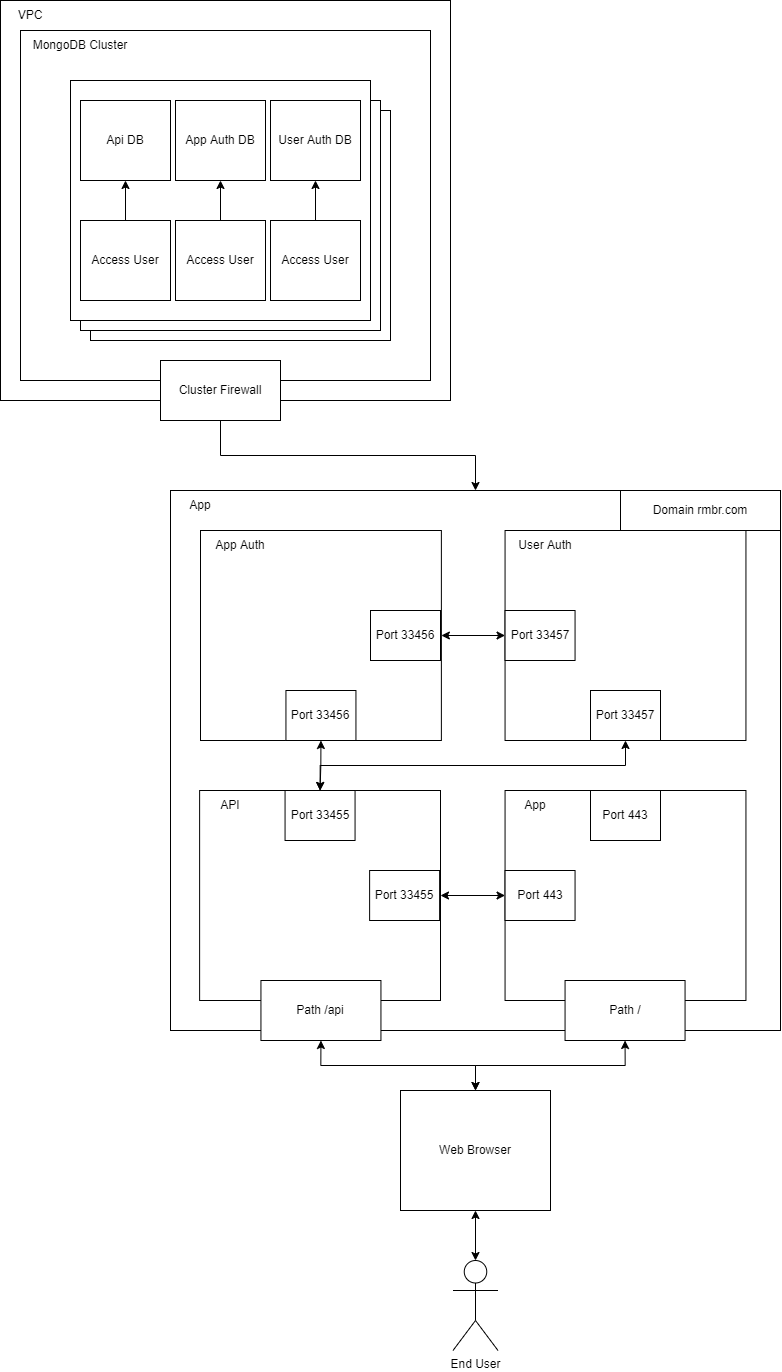

The diagram above was exported from draw.io. Its source (the exported page's mxGraphModel, read from the mxfile embedded in the PNG):
<mxGraphModel dx="2130" dy="1428" grid="1" gridSize="10" guides="1" tooltips="1" connect="1" arrows="1" fold="1" page="1" pageScale="1" pageWidth="827" pageHeight="1169" math="0" shadow="0">
  <root>
    <mxCell id="0" />
    <mxCell id="1" parent="0" />
    <mxCell id="BdwYHV7fIf6kvdXr314H-1" value="" style="rounded=0;whiteSpace=wrap;html=1;" vertex="1" parent="1">
      <mxGeometry x="-30" y="240" width="450" height="400" as="geometry" />
    </mxCell>
    <mxCell id="BdwYHV7fIf6kvdXr314H-3" value="" style="rounded=0;whiteSpace=wrap;html=1;" vertex="1" parent="1">
      <mxGeometry x="-10" y="270" width="410" height="350" as="geometry" />
    </mxCell>
    <mxCell id="BdwYHV7fIf6kvdXr314H-7" value="" style="rounded=0;whiteSpace=wrap;html=1;" vertex="1" parent="1">
      <mxGeometry x="60" y="350" width="300" height="230" as="geometry" />
    </mxCell>
    <mxCell id="BdwYHV7fIf6kvdXr314H-6" value="" style="rounded=0;whiteSpace=wrap;html=1;" vertex="1" parent="1">
      <mxGeometry x="50" y="340" width="300" height="230" as="geometry" />
    </mxCell>
    <mxCell id="BdwYHV7fIf6kvdXr314H-2" value="VPC" style="text;html=1;strokeColor=none;fillColor=none;align=center;verticalAlign=middle;whiteSpace=wrap;rounded=0;" vertex="1" parent="1">
      <mxGeometry x="-30" y="240" width="60" height="30" as="geometry" />
    </mxCell>
    <mxCell id="BdwYHV7fIf6kvdXr314H-4" value="MongoDB Cluster" style="text;html=1;strokeColor=none;fillColor=none;align=center;verticalAlign=middle;whiteSpace=wrap;rounded=0;" vertex="1" parent="1">
      <mxGeometry y="270" width="100" height="30" as="geometry" />
    </mxCell>
    <mxCell id="BdwYHV7fIf6kvdXr314H-5" value="" style="rounded=0;whiteSpace=wrap;html=1;" vertex="1" parent="1">
      <mxGeometry x="40" y="320" width="300" height="240" as="geometry" />
    </mxCell>
    <mxCell id="BdwYHV7fIf6kvdXr314H-9" value="Api DB" style="rounded=0;whiteSpace=wrap;html=1;" vertex="1" parent="1">
      <mxGeometry x="50" y="340" width="90" height="80" as="geometry" />
    </mxCell>
    <mxCell id="BdwYHV7fIf6kvdXr314H-10" value="App Auth DB" style="rounded=0;whiteSpace=wrap;html=1;" vertex="1" parent="1">
      <mxGeometry x="145" y="340" width="90" height="80" as="geometry" />
    </mxCell>
    <mxCell id="BdwYHV7fIf6kvdXr314H-11" value="User Auth DB" style="rounded=0;whiteSpace=wrap;html=1;" vertex="1" parent="1">
      <mxGeometry x="240" y="340" width="90" height="80" as="geometry" />
    </mxCell>
    <mxCell id="BdwYHV7fIf6kvdXr314H-18" style="edgeStyle=orthogonalEdgeStyle;rounded=0;orthogonalLoop=1;jettySize=auto;html=1;exitX=0.5;exitY=0;exitDx=0;exitDy=0;entryX=0.5;entryY=1;entryDx=0;entryDy=0;" edge="1" parent="1" source="BdwYHV7fIf6kvdXr314H-15" target="BdwYHV7fIf6kvdXr314H-9">
      <mxGeometry relative="1" as="geometry" />
    </mxCell>
    <mxCell id="BdwYHV7fIf6kvdXr314H-15" value="Access User" style="rounded=0;whiteSpace=wrap;html=1;" vertex="1" parent="1">
      <mxGeometry x="50" y="460" width="90" height="80" as="geometry" />
    </mxCell>
    <mxCell id="BdwYHV7fIf6kvdXr314H-19" style="edgeStyle=orthogonalEdgeStyle;rounded=0;orthogonalLoop=1;jettySize=auto;html=1;exitX=0.5;exitY=0;exitDx=0;exitDy=0;entryX=0.5;entryY=1;entryDx=0;entryDy=0;" edge="1" parent="1" source="BdwYHV7fIf6kvdXr314H-16" target="BdwYHV7fIf6kvdXr314H-10">
      <mxGeometry relative="1" as="geometry" />
    </mxCell>
    <mxCell id="BdwYHV7fIf6kvdXr314H-16" value="Access User" style="rounded=0;whiteSpace=wrap;html=1;" vertex="1" parent="1">
      <mxGeometry x="145" y="460" width="90" height="80" as="geometry" />
    </mxCell>
    <mxCell id="BdwYHV7fIf6kvdXr314H-20" style="edgeStyle=orthogonalEdgeStyle;rounded=0;orthogonalLoop=1;jettySize=auto;html=1;exitX=0.5;exitY=0;exitDx=0;exitDy=0;entryX=0.5;entryY=1;entryDx=0;entryDy=0;" edge="1" parent="1" source="BdwYHV7fIf6kvdXr314H-17" target="BdwYHV7fIf6kvdXr314H-11">
      <mxGeometry relative="1" as="geometry" />
    </mxCell>
    <mxCell id="BdwYHV7fIf6kvdXr314H-17" value="Access User" style="rounded=0;whiteSpace=wrap;html=1;" vertex="1" parent="1">
      <mxGeometry x="240" y="460" width="90" height="80" as="geometry" />
    </mxCell>
    <mxCell id="BdwYHV7fIf6kvdXr314H-34" style="edgeStyle=orthogonalEdgeStyle;rounded=0;orthogonalLoop=1;jettySize=auto;html=1;exitX=0.5;exitY=1;exitDx=0;exitDy=0;entryX=0.5;entryY=0;entryDx=0;entryDy=0;" edge="1" parent="1" source="BdwYHV7fIf6kvdXr314H-21" target="BdwYHV7fIf6kvdXr314H-23">
      <mxGeometry relative="1" as="geometry" />
    </mxCell>
    <mxCell id="BdwYHV7fIf6kvdXr314H-21" value="Cluster Firewall" style="rounded=0;whiteSpace=wrap;html=1;" vertex="1" parent="1">
      <mxGeometry x="130" y="600" width="120" height="60" as="geometry" />
    </mxCell>
    <mxCell id="BdwYHV7fIf6kvdXr314H-23" value="" style="rounded=0;whiteSpace=wrap;html=1;" vertex="1" parent="1">
      <mxGeometry x="140" y="730" width="610" height="540" as="geometry" />
    </mxCell>
    <mxCell id="BdwYHV7fIf6kvdXr314H-24" value="App" style="text;html=1;strokeColor=none;fillColor=none;align=center;verticalAlign=middle;whiteSpace=wrap;rounded=0;" vertex="1" parent="1">
      <mxGeometry x="140" y="730" width="60" height="30" as="geometry" />
    </mxCell>
    <mxCell id="BdwYHV7fIf6kvdXr314H-36" style="edgeStyle=orthogonalEdgeStyle;rounded=0;orthogonalLoop=1;jettySize=auto;html=1;exitX=1;exitY=0.5;exitDx=0;exitDy=0;entryX=0;entryY=0.5;entryDx=0;entryDy=0;startArrow=classic;startFill=1;" edge="1" parent="1" source="BdwYHV7fIf6kvdXr314H-25" target="BdwYHV7fIf6kvdXr314H-27">
      <mxGeometry relative="1" as="geometry" />
    </mxCell>
    <mxCell id="BdwYHV7fIf6kvdXr314H-37" style="edgeStyle=orthogonalEdgeStyle;rounded=0;orthogonalLoop=1;jettySize=auto;html=1;exitX=0.5;exitY=1;exitDx=0;exitDy=0;entryX=0.5;entryY=0;entryDx=0;entryDy=0;startArrow=classic;startFill=1;" edge="1" parent="1" source="BdwYHV7fIf6kvdXr314H-25" target="BdwYHV7fIf6kvdXr314H-28">
      <mxGeometry relative="1" as="geometry" />
    </mxCell>
    <mxCell id="BdwYHV7fIf6kvdXr314H-25" value="" style="rounded=0;whiteSpace=wrap;html=1;" vertex="1" parent="1">
      <mxGeometry x="170" y="770" width="240.88" height="210" as="geometry" />
    </mxCell>
    <mxCell id="BdwYHV7fIf6kvdXr314H-27" value="" style="rounded=0;whiteSpace=wrap;html=1;" vertex="1" parent="1">
      <mxGeometry x="474.56" y="770" width="240.88" height="210" as="geometry" />
    </mxCell>
    <mxCell id="BdwYHV7fIf6kvdXr314H-38" style="edgeStyle=orthogonalEdgeStyle;rounded=0;orthogonalLoop=1;jettySize=auto;html=1;exitX=0.5;exitY=0;exitDx=0;exitDy=0;entryX=0.5;entryY=1;entryDx=0;entryDy=0;startArrow=classic;startFill=1;" edge="1" parent="1" source="BdwYHV7fIf6kvdXr314H-28" target="BdwYHV7fIf6kvdXr314H-27">
      <mxGeometry relative="1" as="geometry" />
    </mxCell>
    <mxCell id="BdwYHV7fIf6kvdXr314H-39" style="edgeStyle=orthogonalEdgeStyle;rounded=0;orthogonalLoop=1;jettySize=auto;html=1;exitX=1;exitY=0.5;exitDx=0;exitDy=0;entryX=0;entryY=0.5;entryDx=0;entryDy=0;startArrow=classic;startFill=1;" edge="1" parent="1" source="BdwYHV7fIf6kvdXr314H-28" target="BdwYHV7fIf6kvdXr314H-29">
      <mxGeometry relative="1" as="geometry" />
    </mxCell>
    <mxCell id="BdwYHV7fIf6kvdXr314H-28" value="" style="rounded=0;whiteSpace=wrap;html=1;" vertex="1" parent="1">
      <mxGeometry x="169.12" y="1030" width="240.88" height="210" as="geometry" />
    </mxCell>
    <mxCell id="BdwYHV7fIf6kvdXr314H-29" value="" style="rounded=0;whiteSpace=wrap;html=1;" vertex="1" parent="1">
      <mxGeometry x="474.56" y="1030" width="240.88" height="210" as="geometry" />
    </mxCell>
    <mxCell id="BdwYHV7fIf6kvdXr314H-30" value="App Auth" style="text;html=1;strokeColor=none;fillColor=none;align=center;verticalAlign=middle;whiteSpace=wrap;rounded=0;" vertex="1" parent="1">
      <mxGeometry x="180" y="770" width="60" height="30" as="geometry" />
    </mxCell>
    <mxCell id="BdwYHV7fIf6kvdXr314H-31" value="User Auth" style="text;html=1;strokeColor=none;fillColor=none;align=center;verticalAlign=middle;whiteSpace=wrap;rounded=0;" vertex="1" parent="1">
      <mxGeometry x="484.56" y="770" width="60" height="30" as="geometry" />
    </mxCell>
    <mxCell id="BdwYHV7fIf6kvdXr314H-32" value="API" style="text;html=1;strokeColor=none;fillColor=none;align=center;verticalAlign=middle;whiteSpace=wrap;rounded=0;" vertex="1" parent="1">
      <mxGeometry x="170" y="1030" width="60" height="30" as="geometry" />
    </mxCell>
    <mxCell id="BdwYHV7fIf6kvdXr314H-33" value="App" style="text;html=1;strokeColor=none;fillColor=none;align=center;verticalAlign=middle;whiteSpace=wrap;rounded=0;" vertex="1" parent="1">
      <mxGeometry x="474.56" y="1030" width="60" height="30" as="geometry" />
    </mxCell>
    <mxCell id="BdwYHV7fIf6kvdXr314H-40" value="End User" style="shape=umlActor;verticalLabelPosition=bottom;verticalAlign=top;html=1;outlineConnect=0;" vertex="1" parent="1">
      <mxGeometry x="422.5" y="1500" width="45" height="90" as="geometry" />
    </mxCell>
    <mxCell id="BdwYHV7fIf6kvdXr314H-60" style="edgeStyle=orthogonalEdgeStyle;rounded=0;orthogonalLoop=1;jettySize=auto;html=1;exitX=0.5;exitY=1;exitDx=0;exitDy=0;entryX=0.5;entryY=0;entryDx=0;entryDy=0;entryPerimeter=0;startArrow=classic;startFill=1;" edge="1" parent="1" source="BdwYHV7fIf6kvdXr314H-42" target="BdwYHV7fIf6kvdXr314H-40">
      <mxGeometry relative="1" as="geometry" />
    </mxCell>
    <mxCell id="BdwYHV7fIf6kvdXr314H-61" style="edgeStyle=orthogonalEdgeStyle;rounded=0;orthogonalLoop=1;jettySize=auto;html=1;exitX=0.5;exitY=0;exitDx=0;exitDy=0;entryX=0.5;entryY=1;entryDx=0;entryDy=0;startArrow=classic;startFill=1;" edge="1" parent="1" source="BdwYHV7fIf6kvdXr314H-42" target="BdwYHV7fIf6kvdXr314H-55">
      <mxGeometry relative="1" as="geometry" />
    </mxCell>
    <mxCell id="BdwYHV7fIf6kvdXr314H-62" style="edgeStyle=orthogonalEdgeStyle;rounded=0;orthogonalLoop=1;jettySize=auto;html=1;exitX=0.5;exitY=0;exitDx=0;exitDy=0;entryX=0.5;entryY=1;entryDx=0;entryDy=0;startArrow=classic;startFill=1;" edge="1" parent="1" source="BdwYHV7fIf6kvdXr314H-42" target="BdwYHV7fIf6kvdXr314H-56">
      <mxGeometry relative="1" as="geometry" />
    </mxCell>
    <mxCell id="BdwYHV7fIf6kvdXr314H-42" value="Web Browser" style="rounded=0;whiteSpace=wrap;html=1;" vertex="1" parent="1">
      <mxGeometry x="370" y="1330" width="150" height="120" as="geometry" />
    </mxCell>
    <mxCell id="BdwYHV7fIf6kvdXr314H-46" value="Port 33456" style="rounded=0;whiteSpace=wrap;html=1;" vertex="1" parent="1">
      <mxGeometry x="340" y="850" width="70" height="50" as="geometry" />
    </mxCell>
    <mxCell id="BdwYHV7fIf6kvdXr314H-47" value="Port 33456" style="rounded=0;whiteSpace=wrap;html=1;" vertex="1" parent="1">
      <mxGeometry x="255.44" y="930" width="70" height="50" as="geometry" />
    </mxCell>
    <mxCell id="BdwYHV7fIf6kvdXr314H-49" value="Port 33455" style="rounded=0;whiteSpace=wrap;html=1;" vertex="1" parent="1">
      <mxGeometry x="254.56" y="1030" width="70" height="50" as="geometry" />
    </mxCell>
    <mxCell id="BdwYHV7fIf6kvdXr314H-50" value="Port 33455" style="rounded=0;whiteSpace=wrap;html=1;" vertex="1" parent="1">
      <mxGeometry x="339.12" y="1110" width="70" height="50" as="geometry" />
    </mxCell>
    <mxCell id="BdwYHV7fIf6kvdXr314H-51" value="Port 33457" style="rounded=0;whiteSpace=wrap;html=1;" vertex="1" parent="1">
      <mxGeometry x="474.56" y="850" width="70" height="50" as="geometry" />
    </mxCell>
    <mxCell id="BdwYHV7fIf6kvdXr314H-52" value="Port 33457" style="rounded=0;whiteSpace=wrap;html=1;" vertex="1" parent="1">
      <mxGeometry x="560" y="930" width="70" height="50" as="geometry" />
    </mxCell>
    <mxCell id="BdwYHV7fIf6kvdXr314H-53" value="Port 443" style="rounded=0;whiteSpace=wrap;html=1;" vertex="1" parent="1">
      <mxGeometry x="560" y="1030" width="70" height="50" as="geometry" />
    </mxCell>
    <mxCell id="BdwYHV7fIf6kvdXr314H-54" value="Port 443" style="rounded=0;whiteSpace=wrap;html=1;" vertex="1" parent="1">
      <mxGeometry x="474.56" y="1110" width="70" height="50" as="geometry" />
    </mxCell>
    <mxCell id="BdwYHV7fIf6kvdXr314H-55" value="Path /api" style="rounded=0;whiteSpace=wrap;html=1;" vertex="1" parent="1">
      <mxGeometry x="230.44" y="1220" width="120" height="60" as="geometry" />
    </mxCell>
    <mxCell id="BdwYHV7fIf6kvdXr314H-56" value="Path /" style="rounded=0;whiteSpace=wrap;html=1;" vertex="1" parent="1">
      <mxGeometry x="534.56" y="1220" width="120" height="60" as="geometry" />
    </mxCell>
    <mxCell id="BdwYHV7fIf6kvdXr314H-57" value="Domain rmbr.com" style="rounded=0;whiteSpace=wrap;html=1;" vertex="1" parent="1">
      <mxGeometry x="590" y="730" width="160" height="40" as="geometry" />
    </mxCell>
  </root>
</mxGraphModel>